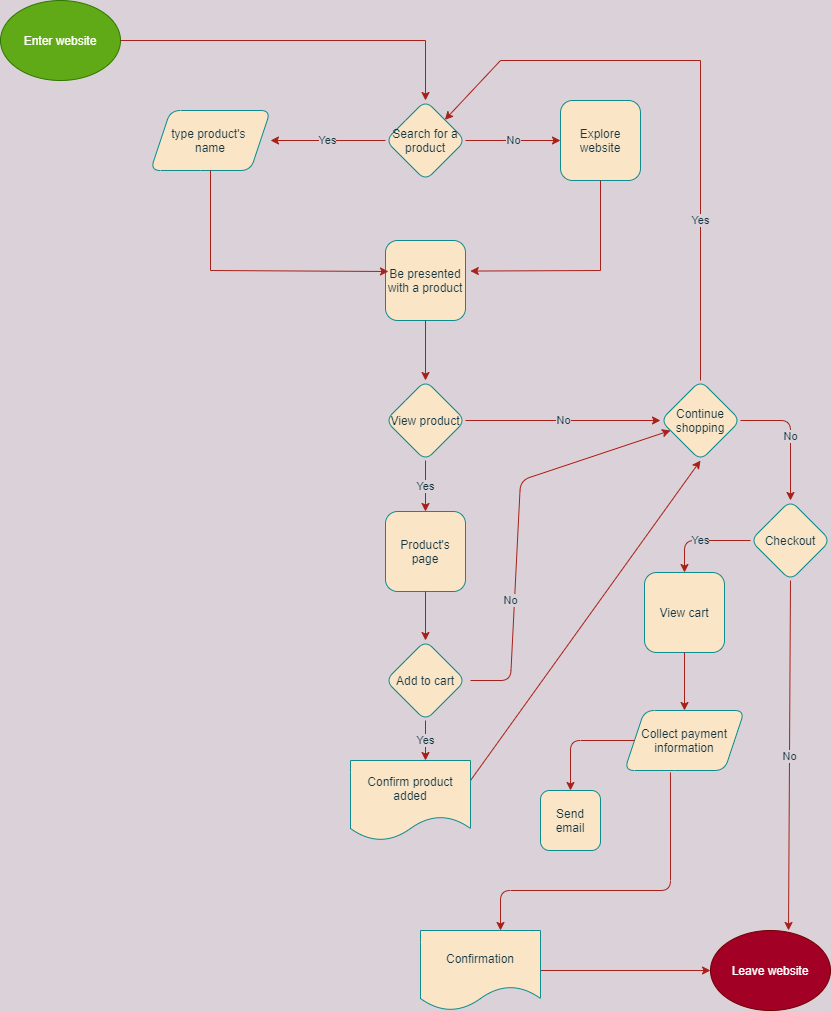

The diagram above was exported from draw.io. Its source (the exported page's mxGraphModel, read from the mxfile embedded in the PNG):
<mxGraphModel dx="1106" dy="618" grid="1" gridSize="10" guides="1" tooltips="1" connect="1" arrows="1" fold="1" page="1" pageScale="1" pageWidth="850" pageHeight="1100" background="#DAD2D8" math="0" shadow="0">
  <root>
    <mxCell id="0" />
    <mxCell id="1" parent="0" />
    <mxCell id="2" value="Enter website" style="ellipse;whiteSpace=wrap;html=1;fillColor=#60a917;strokeColor=#2D7600;fontColor=#ffffff;rounded=1;" vertex="1" parent="1">
      <mxGeometry y="40" width="120" height="80" as="geometry" />
    </mxCell>
    <mxCell id="4" value="" style="endArrow=none;html=1;labelBackgroundColor=#DAD2D8;strokeColor=#A8201A;fontColor=#143642;" edge="1" parent="1">
      <mxGeometry width="50" height="50" relative="1" as="geometry">
        <mxPoint x="120" y="80" as="sourcePoint" />
        <mxPoint x="425" y="80" as="targetPoint" />
      </mxGeometry>
    </mxCell>
    <mxCell id="5" value="" style="endArrow=classic;html=1;labelBackgroundColor=#DAD2D8;strokeColor=#A8201A;fontColor=#143642;" edge="1" parent="1">
      <mxGeometry width="50" height="50" relative="1" as="geometry">
        <mxPoint x="425" y="80" as="sourcePoint" />
        <mxPoint x="425" y="140" as="targetPoint" />
      </mxGeometry>
    </mxCell>
    <mxCell id="6" value="Search for a product" style="rhombus;whiteSpace=wrap;html=1;fillColor=#FAE5C7;strokeColor=#0F8B8D;fontColor=#143642;rounded=1;" vertex="1" parent="1">
      <mxGeometry x="385" y="140" width="80" height="80" as="geometry" />
    </mxCell>
    <mxCell id="9" value="Yes" style="endArrow=classic;html=1;exitX=0;exitY=0.5;exitDx=0;exitDy=0;labelBackgroundColor=#DAD2D8;strokeColor=#A8201A;fontColor=#143642;" edge="1" parent="1" source="6">
      <mxGeometry width="50" height="50" relative="1" as="geometry">
        <mxPoint x="320" y="220" as="sourcePoint" />
        <mxPoint x="270" y="180" as="targetPoint" />
      </mxGeometry>
    </mxCell>
    <mxCell id="10" value="type product's &lt;br&gt;name" style="shape=parallelogram;perimeter=parallelogramPerimeter;whiteSpace=wrap;html=1;fixedSize=1;fillColor=#FAE5C7;strokeColor=#0F8B8D;fontColor=#143642;rounded=1;" vertex="1" parent="1">
      <mxGeometry x="150" y="150" width="120" height="60" as="geometry" />
    </mxCell>
    <mxCell id="12" value="No" style="endArrow=classic;html=1;exitX=1;exitY=0.5;exitDx=0;exitDy=0;labelBackgroundColor=#DAD2D8;strokeColor=#A8201A;fontColor=#143642;" edge="1" parent="1" source="6" target="13">
      <mxGeometry width="50" height="50" relative="1" as="geometry">
        <mxPoint x="470" y="200" as="sourcePoint" />
        <mxPoint x="600" y="180" as="targetPoint" />
      </mxGeometry>
    </mxCell>
    <mxCell id="13" value="Explore website" style="whiteSpace=wrap;html=1;aspect=fixed;fillColor=#FAE5C7;strokeColor=#0F8B8D;fontColor=#143642;rounded=1;" vertex="1" parent="1">
      <mxGeometry x="560" y="140" width="80" height="80" as="geometry" />
    </mxCell>
    <mxCell id="14" value="Be presented with a product" style="whiteSpace=wrap;html=1;aspect=fixed;fillColor=#FAE5C7;strokeColor=#0F8B8D;fontColor=#143642;rounded=1;" vertex="1" parent="1">
      <mxGeometry x="385" y="280" width="80" height="80" as="geometry" />
    </mxCell>
    <mxCell id="16" value="" style="endArrow=none;html=1;entryX=0.5;entryY=1;entryDx=0;entryDy=0;labelBackgroundColor=#DAD2D8;strokeColor=#A8201A;fontColor=#143642;" edge="1" parent="1" target="10">
      <mxGeometry width="50" height="50" relative="1" as="geometry">
        <mxPoint x="210" y="310" as="sourcePoint" />
        <mxPoint x="220" y="220" as="targetPoint" />
      </mxGeometry>
    </mxCell>
    <mxCell id="17" value="" style="endArrow=classic;html=1;labelBackgroundColor=#DAD2D8;strokeColor=#A8201A;fontColor=#143642;" edge="1" parent="1">
      <mxGeometry width="50" height="50" relative="1" as="geometry">
        <mxPoint x="210" y="310" as="sourcePoint" />
        <mxPoint x="388" y="311" as="targetPoint" />
      </mxGeometry>
    </mxCell>
    <mxCell id="18" value="" style="endArrow=none;html=1;labelBackgroundColor=#DAD2D8;strokeColor=#A8201A;fontColor=#143642;" edge="1" parent="1">
      <mxGeometry width="50" height="50" relative="1" as="geometry">
        <mxPoint x="600" y="310" as="sourcePoint" />
        <mxPoint x="600" y="220" as="targetPoint" />
      </mxGeometry>
    </mxCell>
    <mxCell id="21" value="" style="endArrow=classic;html=1;entryX=1.06;entryY=0.382;entryDx=0;entryDy=0;entryPerimeter=0;labelBackgroundColor=#DAD2D8;strokeColor=#A8201A;fontColor=#143642;" edge="1" parent="1" target="14">
      <mxGeometry width="50" height="50" relative="1" as="geometry">
        <mxPoint x="600" y="310" as="sourcePoint" />
        <mxPoint x="550" y="250" as="targetPoint" />
      </mxGeometry>
    </mxCell>
    <mxCell id="22" value="View product" style="rhombus;whiteSpace=wrap;html=1;fillColor=#FAE5C7;strokeColor=#0F8B8D;fontColor=#143642;rounded=1;" vertex="1" parent="1">
      <mxGeometry x="385" y="420" width="80" height="80" as="geometry" />
    </mxCell>
    <mxCell id="23" value="" style="endArrow=classic;html=1;exitX=0.5;exitY=1;exitDx=0;exitDy=0;entryX=0.5;entryY=0;entryDx=0;entryDy=0;labelBackgroundColor=#DAD2D8;strokeColor=#A8201A;fontColor=#143642;" edge="1" parent="1" source="14" target="22">
      <mxGeometry width="50" height="50" relative="1" as="geometry">
        <mxPoint x="520" y="420" as="sourcePoint" />
        <mxPoint x="570" y="370" as="targetPoint" />
      </mxGeometry>
    </mxCell>
    <mxCell id="25" value="No" style="endArrow=classic;html=1;exitX=1;exitY=0.5;exitDx=0;exitDy=0;entryX=0;entryY=0.5;entryDx=0;entryDy=0;labelBackgroundColor=#DAD2D8;strokeColor=#A8201A;fontColor=#143642;" edge="1" parent="1" source="22" target="26">
      <mxGeometry width="50" height="50" relative="1" as="geometry">
        <mxPoint x="480" y="470" as="sourcePoint" />
        <mxPoint x="560" y="460" as="targetPoint" />
      </mxGeometry>
    </mxCell>
    <mxCell id="26" value="Continue shopping" style="rhombus;whiteSpace=wrap;html=1;fillColor=#FAE5C7;strokeColor=#0F8B8D;fontColor=#143642;rounded=1;" vertex="1" parent="1">
      <mxGeometry x="660" y="420" width="80" height="80" as="geometry" />
    </mxCell>
    <mxCell id="28" value="Yes" style="endArrow=none;html=1;labelBackgroundColor=#DAD2D8;strokeColor=#A8201A;fontColor=#143642;" edge="1" parent="1">
      <mxGeometry width="50" height="50" relative="1" as="geometry">
        <mxPoint x="700" y="420" as="sourcePoint" />
        <mxPoint x="700" y="100" as="targetPoint" />
      </mxGeometry>
    </mxCell>
    <mxCell id="29" value="" style="endArrow=none;html=1;labelBackgroundColor=#DAD2D8;strokeColor=#A8201A;fontColor=#143642;" edge="1" parent="1">
      <mxGeometry width="50" height="50" relative="1" as="geometry">
        <mxPoint x="500" y="100" as="sourcePoint" />
        <mxPoint x="700" y="100" as="targetPoint" />
      </mxGeometry>
    </mxCell>
    <mxCell id="30" value="" style="endArrow=classic;html=1;labelBackgroundColor=#DAD2D8;strokeColor=#A8201A;fontColor=#143642;" edge="1" parent="1" target="6">
      <mxGeometry width="50" height="50" relative="1" as="geometry">
        <mxPoint x="500" y="100" as="sourcePoint" />
        <mxPoint x="540" y="110" as="targetPoint" />
      </mxGeometry>
    </mxCell>
    <mxCell id="31" value="Product's page" style="whiteSpace=wrap;html=1;aspect=fixed;fillColor=#FAE5C7;strokeColor=#0F8B8D;fontColor=#143642;rounded=1;" vertex="1" parent="1">
      <mxGeometry x="385" y="551" width="80" height="80" as="geometry" />
    </mxCell>
    <mxCell id="33" value="Yes" style="endArrow=classic;html=1;exitX=0.5;exitY=1;exitDx=0;exitDy=0;entryX=0.5;entryY=0;entryDx=0;entryDy=0;labelBackgroundColor=#DAD2D8;strokeColor=#A8201A;fontColor=#143642;" edge="1" parent="1" source="22" target="31">
      <mxGeometry width="50" height="50" relative="1" as="geometry">
        <mxPoint x="460" y="550" as="sourcePoint" />
        <mxPoint x="510" y="500" as="targetPoint" />
      </mxGeometry>
    </mxCell>
    <mxCell id="34" value="Leave website" style="ellipse;whiteSpace=wrap;html=1;fillColor=#a20025;strokeColor=#6F0000;fontColor=#ffffff;rounded=1;" vertex="1" parent="1">
      <mxGeometry x="710" y="970" width="120" height="80" as="geometry" />
    </mxCell>
    <mxCell id="37" value="Add to cart" style="rhombus;whiteSpace=wrap;html=1;fillColor=#FAE5C7;strokeColor=#0F8B8D;fontColor=#143642;rounded=1;" vertex="1" parent="1">
      <mxGeometry x="385" y="680" width="80" height="80" as="geometry" />
    </mxCell>
    <mxCell id="38" value="" style="endArrow=classic;html=1;exitX=0.5;exitY=1;exitDx=0;exitDy=0;entryX=0.5;entryY=0;entryDx=0;entryDy=0;labelBackgroundColor=#DAD2D8;strokeColor=#A8201A;fontColor=#143642;" edge="1" parent="1" source="31" target="37">
      <mxGeometry width="50" height="50" relative="1" as="geometry">
        <mxPoint x="500" y="690" as="sourcePoint" />
        <mxPoint x="550" y="640" as="targetPoint" />
      </mxGeometry>
    </mxCell>
    <mxCell id="39" value="No" style="endArrow=classic;html=1;labelBackgroundColor=#DAD2D8;strokeColor=#A8201A;fontColor=#143642;" edge="1" parent="1" target="26">
      <mxGeometry x="-0.398" y="4" width="50" height="50" relative="1" as="geometry">
        <mxPoint x="470" y="720" as="sourcePoint" />
        <mxPoint x="540" y="690" as="targetPoint" />
        <Array as="points">
          <mxPoint x="510" y="720" />
          <mxPoint x="520" y="520" />
        </Array>
        <mxPoint as="offset" />
      </mxGeometry>
    </mxCell>
    <mxCell id="41" value="Yes" style="endArrow=classic;html=1;exitX=0.5;exitY=1;exitDx=0;exitDy=0;entryX=0.5;entryY=0;entryDx=0;entryDy=0;labelBackgroundColor=#DAD2D8;strokeColor=#A8201A;fontColor=#143642;" edge="1" parent="1" source="37">
      <mxGeometry width="50" height="50" relative="1" as="geometry">
        <mxPoint x="540" y="830" as="sourcePoint" />
        <mxPoint x="425" y="800" as="targetPoint" />
      </mxGeometry>
    </mxCell>
    <mxCell id="42" value="" style="endArrow=classic;html=1;exitX=1;exitY=0.25;exitDx=0;exitDy=0;entryX=0.5;entryY=1;entryDx=0;entryDy=0;exitPerimeter=0;labelBackgroundColor=#DAD2D8;strokeColor=#A8201A;fontColor=#143642;" edge="1" parent="1" source="62" target="26">
      <mxGeometry width="50" height="50" relative="1" as="geometry">
        <mxPoint x="475" y="830" as="sourcePoint" />
        <mxPoint x="600" y="790" as="targetPoint" />
      </mxGeometry>
    </mxCell>
    <mxCell id="43" value="Checkout" style="rhombus;whiteSpace=wrap;html=1;fillColor=#FAE5C7;strokeColor=#0F8B8D;fontColor=#143642;rounded=1;" vertex="1" parent="1">
      <mxGeometry x="750" y="540" width="80" height="80" as="geometry" />
    </mxCell>
    <mxCell id="44" value="No" style="endArrow=classic;html=1;exitX=1;exitY=0.5;exitDx=0;exitDy=0;entryX=0.5;entryY=0;entryDx=0;entryDy=0;labelBackgroundColor=#DAD2D8;strokeColor=#A8201A;fontColor=#143642;" edge="1" parent="1" source="26" target="43">
      <mxGeometry width="50" height="50" relative="1" as="geometry">
        <mxPoint x="770" y="470" as="sourcePoint" />
        <mxPoint x="820" y="420" as="targetPoint" />
        <Array as="points">
          <mxPoint x="790" y="460" />
        </Array>
      </mxGeometry>
    </mxCell>
    <mxCell id="46" value="No" style="endArrow=classic;html=1;exitX=0.5;exitY=1;exitDx=0;exitDy=0;entryX=0.65;entryY=0;entryDx=0;entryDy=0;entryPerimeter=0;labelBackgroundColor=#DAD2D8;strokeColor=#A8201A;fontColor=#143642;" edge="1" parent="1" source="43" target="34">
      <mxGeometry width="50" height="50" relative="1" as="geometry">
        <mxPoint x="780" y="720" as="sourcePoint" />
        <mxPoint x="830" y="670" as="targetPoint" />
      </mxGeometry>
    </mxCell>
    <mxCell id="47" value="View cart" style="whiteSpace=wrap;html=1;aspect=fixed;fillColor=#FAE5C7;strokeColor=#0F8B8D;fontColor=#143642;rounded=1;" vertex="1" parent="1">
      <mxGeometry x="644" y="612" width="80" height="80" as="geometry" />
    </mxCell>
    <mxCell id="48" value="Yes" style="endArrow=classic;html=1;exitX=0;exitY=0.5;exitDx=0;exitDy=0;entryX=0.5;entryY=0;entryDx=0;entryDy=0;labelBackgroundColor=#DAD2D8;strokeColor=#A8201A;fontColor=#143642;" edge="1" parent="1" source="43" target="47">
      <mxGeometry width="50" height="50" relative="1" as="geometry">
        <mxPoint x="690" y="570" as="sourcePoint" />
        <mxPoint x="740" y="520" as="targetPoint" />
        <Array as="points">
          <mxPoint x="684" y="580" />
        </Array>
      </mxGeometry>
    </mxCell>
    <mxCell id="51" value="Collect payment information" style="shape=parallelogram;perimeter=parallelogramPerimeter;whiteSpace=wrap;html=1;fixedSize=1;fillColor=#FAE5C7;strokeColor=#0F8B8D;fontColor=#143642;rounded=1;" vertex="1" parent="1">
      <mxGeometry x="624" y="750" width="120" height="60" as="geometry" />
    </mxCell>
    <mxCell id="55" value="" style="endArrow=classic;html=1;exitX=1;exitY=0.5;exitDx=0;exitDy=0;entryX=0;entryY=0.5;entryDx=0;entryDy=0;labelBackgroundColor=#DAD2D8;strokeColor=#A8201A;fontColor=#143642;" edge="1" parent="1" target="34">
      <mxGeometry width="50" height="50" relative="1" as="geometry">
        <mxPoint x="540" y="1010" as="sourcePoint" />
        <mxPoint x="660" y="970" as="targetPoint" />
      </mxGeometry>
    </mxCell>
    <mxCell id="56" value="" style="endArrow=classic;html=1;exitX=0;exitY=0.5;exitDx=0;exitDy=0;entryX=0.5;entryY=0;entryDx=0;entryDy=0;labelBackgroundColor=#DAD2D8;strokeColor=#A8201A;fontColor=#143642;" edge="1" parent="1" source="51" target="57">
      <mxGeometry width="50" height="50" relative="1" as="geometry">
        <mxPoint x="570" y="850" as="sourcePoint" />
        <mxPoint x="620" y="800" as="targetPoint" />
        <Array as="points">
          <mxPoint x="570" y="780" />
        </Array>
      </mxGeometry>
    </mxCell>
    <mxCell id="57" value="Send email" style="whiteSpace=wrap;html=1;aspect=fixed;fillColor=#FAE5C7;strokeColor=#0F8B8D;fontColor=#143642;rounded=1;" vertex="1" parent="1">
      <mxGeometry x="540" y="830" width="60" height="60" as="geometry" />
    </mxCell>
    <mxCell id="60" value="" style="endArrow=classic;html=1;exitX=0.383;exitY=1.032;exitDx=0;exitDy=0;exitPerimeter=0;entryX=0.5;entryY=0;entryDx=0;entryDy=0;labelBackgroundColor=#DAD2D8;strokeColor=#A8201A;fontColor=#143642;" edge="1" parent="1" source="51">
      <mxGeometry width="50" height="50" relative="1" as="geometry">
        <mxPoint x="620" y="980" as="sourcePoint" />
        <mxPoint x="500" y="970" as="targetPoint" />
        <Array as="points">
          <mxPoint x="670" y="930" />
          <mxPoint x="500" y="930" />
        </Array>
      </mxGeometry>
    </mxCell>
    <mxCell id="61" value="Confirmation" style="shape=document;whiteSpace=wrap;html=1;boundedLbl=1;fillColor=#FAE5C7;strokeColor=#0F8B8D;fontColor=#143642;rounded=1;" vertex="1" parent="1">
      <mxGeometry x="420" y="970" width="120" height="80" as="geometry" />
    </mxCell>
    <mxCell id="62" value="Confirm product added" style="shape=document;whiteSpace=wrap;html=1;boundedLbl=1;fillColor=#FAE5C7;strokeColor=#0F8B8D;fontColor=#143642;rounded=1;" vertex="1" parent="1">
      <mxGeometry x="350" y="800" width="120" height="80" as="geometry" />
    </mxCell>
    <mxCell id="65" value="" style="endArrow=classic;html=1;exitX=0.5;exitY=1;exitDx=0;exitDy=0;entryX=0.5;entryY=0;entryDx=0;entryDy=0;labelBackgroundColor=#DAD2D8;strokeColor=#A8201A;fontColor=#143642;" edge="1" parent="1" source="47" target="51">
      <mxGeometry width="50" height="50" relative="1" as="geometry">
        <mxPoint x="580" y="760" as="sourcePoint" />
        <mxPoint x="630" y="710" as="targetPoint" />
      </mxGeometry>
    </mxCell>
  </root>
</mxGraphModel>